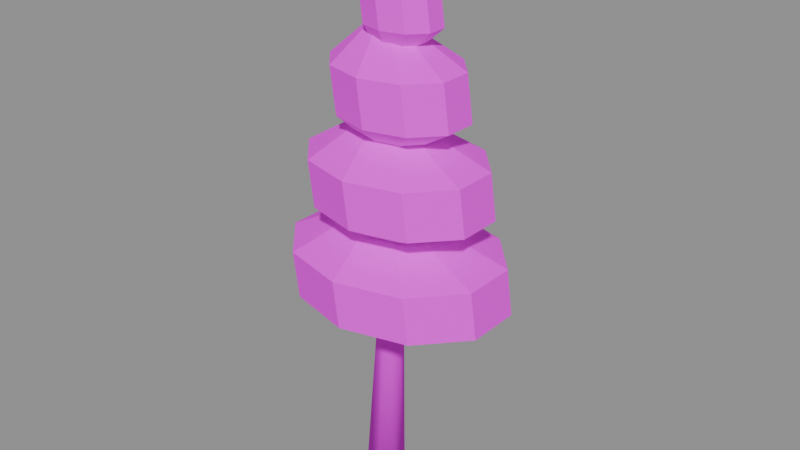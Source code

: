 # Source: coast_pine.blend  (saved by Blender 4.5.90; exported with 4.5.12 LTS)
import bpy
from mathutils import Matrix  # noqa: F401  (used for matrix-valued properties, if any)

bpy.ops.wm.read_factory_settings(use_empty=True)
scene = bpy.context.scene
scene.name = 'Scene'

# ---- images (referenced by path relative to the original .blend; pixels are not part of the script)
import os
ASSET_DIR = os.environ.get("B2B_ASSET_DIR", "")  # directory of the original .blend (textures are referenced by path, not embedded)
HERE = os.path.dirname(os.path.abspath(__file__))  # packed textures are extracted next to this script under _unpacked/

def load_image(name, relpath, width, height, colorspace="sRGB"):
    """Load a texture the original file referenced (path relative to the .blend, or extracted next to this script)."""
    p = next((c for c in (os.path.join(HERE, relpath), os.path.join(ASSET_DIR, relpath)) if relpath and os.path.exists(c)), "")
    if p:
        img = bpy.data.images.load(p, check_existing=True)
        img.name = name
    else:  # same state as the original file: an image datablock whose file is absent (Cycles renders it pink)
        img = bpy.data.images.new(name, width, height)
        img.source = "FILE"
        img.filepath = "//" + (relpath or name)
    img.colorspace_settings.name = colorspace
    return img
img_coast_palette_png = load_image('coast_palette.png', 'coast_palette.png', 1024, 1024, 'sRGB')

# ---- materials (node trees are filled in below, after node groups)
mat_mat_coast_palette_png = bpy.data.materials.new('MAT_coast_palette.png')

# ---- material node trees
mat_mat_coast_palette_png.use_nodes = True; mat_mat_coast_palette_png.node_tree.nodes.clear()
_N = mat_mat_coast_palette_png.node_tree.nodes; _L = mat_mat_coast_palette_png.node_tree.links
n0 = _N.new('ShaderNodeBsdfPrincipled'); n0.name = 'Principled BSDF'; n0.location = (-200, 100)
n0.inputs[2].default_value = 0.95
n0.inputs[13].default_value = 0.15
n1 = _N.new('ShaderNodeOutputMaterial'); n1.name = 'Material Output'; n1.location = (200, 100)
n2 = _N.new('ShaderNodeTexImage'); n2.name = 'Image Texture'; n2.location = (0, 0)
n2.image = img_coast_palette_png
_L.new(n0.outputs[0], n1.inputs[0])
_L.new(n2.outputs[0], n0.inputs[0])
n1.is_active_output = True

# ---- meshes
me_trunk = bpy.data.meshes.new('Trunk')
me_trunk.from_pydata([(0.1162, 0.05811, -0.004151), (0.1179, -0.05468, -0.002588), (0.03082, -0.1263, 0.0009236), (-0.07948, -0.1028, 0.00374), (-0.1299, -0.001904, 0.00374), (-0.08254, 0.1004, 0.0009236), (0.02701, 0.1271, -0.002588), (0.1077, 0.05869, 1.398), (0.1125, -0.008826, 1.399), (0.06266, -0.05463, 1.4), (-0.004209, -0.04424, 1.402), (-0.03779, 0.01453, 1.402), (-0.01279, 0.07742, 1.4), (0.05196, 0.09707, 1.399), (0.09163, 0.05442, 3.5), (0.09476, 0.03208, 3.5), (0.07925, 0.0157, 3.5), (0.05677, 0.01762, 3.5), (0.04425, 0.03639, 3.5), (0.05113, 0.05788, 3.5), (0.07221, 0.0659, 3.5), (0.05, 0.0328, 1.11), (0.0594, 0.03036, 1.11), (0.06522, 0.02396, 1.11), (0.06522, 0.01604, 1.11), (0.0594, 0.009645, 1.11), (0.05, 0.0072, 1.11), (0.0406, 0.009645, 1.11), (0.03478, 0.01604, 1.11), (0.03478, 0.02396, 1.11), (0.0406, 0.03036, 1.11), (0.1278, 0.6029, 1.403), (0.556, 0.4916, 1.403), (0.8207, 0.2001, 1.403), (0.8207, -0.1601, 1.403), (0.556, -0.4516, 1.403), (0.1278, -0.5629, 1.403), (-0.3005, -0.4516, 1.403), (-0.5652, -0.1601, 1.403), (-0.5652, 0.2001, 1.403), (-0.3005, 0.4916, 1.403), (0.08658, 0.6029, 1.697), (0.5148, 0.4916, 1.697), (0.7795, 0.2001, 1.697), (0.7795, -0.1601, 1.697), (0.5148, -0.4516, 1.697), (0.08658, -0.5629, 1.697), (-0.3417, -0.4516, 1.697), (-0.6064, -0.1601, 1.697), (-0.6064, 0.2001, 1.697), (-0.3417, 0.4916, 1.697), (-0.01054, 0.0328, 1.99), (-0.00114, 0.03036, 1.99), (0.004673, 0.02396, 1.99), (0.004673, 0.01604, 1.99), (-0.00114, 0.009645, 1.99), (-0.01054, 0.0072, 1.99), (-0.01995, 0.009645, 1.99), (-0.02576, 0.01604, 1.99), (-0.02576, 0.02396, 1.99), (-0.01995, 0.03036, 1.99), (0.05, 0.03056, 1.71), (0.05776, 0.02854, 1.71), (0.06255, 0.02326, 1.71), (0.06255, 0.01674, 1.71), (0.05776, 0.01146, 1.71), (0.05, 0.00944, 1.71), (0.04224, 0.01146, 1.71), (0.03745, 0.01674, 1.71), (0.03745, 0.02326, 1.71), (0.04224, 0.02854, 1.71), (0.1278, 0.5009, 2.003), (0.4811, 0.409, 2.003), (0.6994, 0.1686, 2.003), (0.6994, -0.1286, 2.003), (0.4811, -0.369, 2.003), (0.1278, -0.4609, 2.003), (-0.2256, -0.369, 2.003), (-0.4439, -0.1286, 2.003), (-0.4439, 0.1686, 2.003), (-0.2256, 0.409, 2.003), (0.08658, 0.5009, 2.297), (0.4399, 0.409, 2.297), (0.6583, 0.1686, 2.297), (0.6583, -0.1286, 2.297), (0.4399, -0.369, 2.297), (0.08658, -0.4609, 2.297), (-0.2667, -0.369, 2.297), (-0.4851, -0.1286, 2.297), (-0.4851, 0.1686, 2.297), (-0.2667, 0.409, 2.297), (-0.01054, 0.03056, 2.59), (-0.002785, 0.02854, 2.59), (0.00201, 0.02326, 2.59), (0.00201, 0.01674, 2.59), (-0.002785, 0.01146, 2.59), (-0.01054, 0.00944, 2.59), (-0.0183, 0.01146, 2.59), (-0.0231, 0.01674, 2.59), (-0.0231, 0.02326, 2.59), (-0.0183, 0.02854, 2.59), (0.05, 0.02768, 2.28), (0.05564, 0.02621, 2.28), (0.05913, 0.02237, 2.28), (0.05913, 0.01763, 2.28), (0.05564, 0.01379, 2.28), (0.05, 0.01232, 2.28), (0.04436, 0.01379, 2.28), (0.04087, 0.01763, 2.28), (0.04087, 0.02237, 2.28), (0.04436, 0.02621, 2.28), (0.1278, 0.3697, 2.573), (0.3847, 0.3029, 2.573), (0.5435, 0.1281, 2.573), (0.5435, -0.08807, 2.573), (0.3847, -0.2629, 2.573), (0.1278, -0.3297, 2.573), (-0.1292, -0.2629, 2.573), (-0.288, -0.08807, 2.573), (-0.288, 0.1281, 2.573), (-0.1292, 0.3029, 2.573), (0.08658, 0.3697, 2.867), (0.3435, 0.3029, 2.867), (0.5023, 0.1281, 2.867), (0.5023, -0.08807, 2.867), (0.3435, -0.2629, 2.867), (0.08658, -0.3297, 2.867), (-0.1704, -0.2629, 2.867), (-0.3292, -0.08807, 2.867), (-0.3292, 0.1281, 2.867), (-0.1704, 0.3029, 2.867), (-0.01054, 0.02768, 3.16), (-0.004901, 0.02621, 3.16), (-0.001414, 0.02237, 3.16), (-0.001414, 0.01763, 3.16), (-0.004901, 0.01379, 3.16), (-0.01054, 0.01232, 3.16), (-0.01619, 0.01379, 3.16), (-0.01967, 0.01763, 3.16), (-0.01967, 0.02237, 3.16), (-0.01619, 0.02621, 3.16), (0.05, 0.02448, 2.81), (0.05329, 0.02362, 2.81), (0.05533, 0.02138, 2.81), (0.05533, 0.01862, 2.81), (0.05329, 0.01638, 2.81), (0.05, 0.01552, 2.81), (0.04671, 0.01638, 2.81), (0.04467, 0.01862, 2.81), (0.04467, 0.02138, 2.81), (0.04671, 0.02362, 2.81), (0.1278, 0.224, 3.103), (0.2776, 0.185, 3.103), (0.3703, 0.08304, 3.103), (0.3703, -0.04304, 3.103), (0.2776, -0.145, 3.103), (0.1278, -0.184, 3.103), (-0.02213, -0.145, 3.103), (-0.1148, -0.04304, 3.103), (-0.1148, 0.08304, 3.103), (-0.02213, 0.185, 3.103), (0.08658, 0.224, 3.397), (0.2365, 0.185, 3.397), (0.3291, 0.08304, 3.397), (0.3291, -0.04304, 3.397), (0.2365, -0.145, 3.397), (0.08658, -0.184, 3.397), (-0.06331, -0.145, 3.397), (-0.1559, -0.04304, 3.397), (-0.1559, 0.08304, 3.397), (-0.06331, 0.185, 3.397), (-0.01054, 0.02448, 3.69), (-0.007253, 0.02362, 3.69), (-0.005218, 0.02138, 3.69), (-0.005218, 0.01862, 3.69), (-0.007253, 0.01638, 3.69), (-0.01054, 0.01552, 3.69), (-0.01384, 0.01638, 3.69), (-0.01587, 0.01862, 3.69), (-0.01587, 0.02138, 3.69), (-0.01384, 0.02362, 3.69)], [], [(0, 7, 8, 1), (1, 8, 9, 2), (2, 9, 10, 3), (3, 10, 11, 4), (4, 11, 12, 5), (5, 12, 13, 6), (6, 13, 7, 0), (7, 14, 15, 8), (8, 15, 16, 9), (9, 16, 17, 10), (10, 17, 18, 11), (11, 18, 19, 12), (12, 19, 20, 13), (13, 20, 14, 7), (6, 0, 1, 2, 3, 4, 5), (14, 20, 19, 18, 17, 16, 15), (21, 31, 32, 22), (22, 32, 33, 23), (23, 33, 34, 24), (24, 34, 35, 25), (25, 35, 36, 26), (26, 36, 37, 27), (27, 37, 38, 28), (28, 38, 39, 29), (29, 39, 40, 30), (30, 40, 31, 21), (31, 41, 42, 32), (32, 42, 43, 33), (33, 43, 44, 34), (34, 44, 45, 35), (35, 45, 46, 36), (36, 46, 47, 37), (37, 47, 48, 38), (38, 48, 49, 39), (39, 49, 50, 40), (40, 50, 41, 31), (41, 51, 52, 42), (42, 52, 53, 43), (43, 53, 54, 44), (44, 54, 55, 45), (45, 55, 56, 46), (46, 56, 57, 47), (47, 57, 58, 48), (48, 58, 59, 49), (49, 59, 60, 50), (50, 60, 51, 41), (30, 21, 22, 23, 24, 25, 26, 27, 28, 29), (51, 60, 59, 58, 57, 56, 55, 54, 53, 52), (61, 71, 72, 62), (62, 72, 73, 63), (63, 73, 74, 64), (64, 74, 75, 65), (65, 75, 76, 66), (66, 76, 77, 67), (67, 77, 78, 68), (68, 78, 79, 69), (69, 79, 80, 70), (70, 80, 71, 61), (71, 81, 82, 72), (72, 82, 83, 73), (73, 83, 84, 74), (74, 84, 85, 75), (75, 85, 86, 76), (76, 86, 87, 77), (77, 87, 88, 78), (78, 88, 89, 79), (79, 89, 90, 80), (80, 90, 81, 71), (81, 91, 92, 82), (82, 92, 93, 83), (83, 93, 94, 84), (84, 94, 95, 85), (85, 95, 96, 86), (86, 96, 97, 87), (87, 97, 98, 88), (88, 98, 99, 89), (89, 99, 100, 90), (90, 100, 91, 81), (70, 61, 62, 63, 64, 65, 66, 67, 68, 69), (91, 100, 99, 98, 97, 96, 95, 94, 93, 92), (101, 111, 112, 102), (102, 112, 113, 103), (103, 113, 114, 104), (104, 114, 115, 105), (105, 115, 116, 106), (106, 116, 117, 107), (107, 117, 118, 108), (108, 118, 119, 109), (109, 119, 120, 110), (110, 120, 111, 101), (111, 121, 122, 112), (112, 122, 123, 113), (113, 123, 124, 114), (114, 124, 125, 115), (115, 125, 126, 116), (116, 126, 127, 117), (117, 127, 128, 118), (118, 128, 129, 119), (119, 129, 130, 120), (120, 130, 121, 111), (121, 131, 132, 122), (122, 132, 133, 123), (123, 133, 134, 124), (124, 134, 135, 125), (125, 135, 136, 126), (126, 136, 137, 127), (127, 137, 138, 128), (128, 138, 139, 129), (129, 139, 140, 130), (130, 140, 131, 121), (110, 101, 102, 103, 104, 105, 106, 107, 108, 109), (131, 140, 139, 138, 137, 136, 135, 134, 133, 132), (141, 151, 152, 142), (142, 152, 153, 143), (143, 153, 154, 144), (144, 154, 155, 145), (145, 155, 156, 146), (146, 156, 157, 147), (147, 157, 158, 148), (148, 158, 159, 149), (149, 159, 160, 150), (150, 160, 151, 141), (151, 161, 162, 152), (152, 162, 163, 153), (153, 163, 164, 154), (154, 164, 165, 155), (155, 165, 166, 156), (156, 166, 167, 157), (157, 167, 168, 158), (158, 168, 169, 159), (159, 169, 170, 160), (160, 170, 161, 151), (161, 171, 172, 162), (162, 172, 173, 163), (163, 173, 174, 164), (164, 174, 175, 165), (165, 175, 176, 166), (166, 176, 177, 167), (167, 177, 178, 168), (168, 178, 179, 169), (169, 179, 180, 170), (170, 180, 171, 161), (150, 141, 142, 143, 144, 145, 146, 147, 148, 149), (171, 180, 179, 178, 177, 176, 175, 174, 173, 172)])
me_trunk.polygons.foreach_set('use_smooth', [1, 1, 1, 1, 1, 1, 1, 1, 1, 1, 1, 1, 1, 1, 1, 1, 0, 0, 0, 0, 0, 0, 0, 0, 0, 0, 0, 0, 0, 0, 0, 0, 0, 0, 0, 0, 0, 0, 0, 0, 0, 0, 0, 0, 0, 0, 0, 0, 0, 0, 0, 0, 0, 0, 0, 0, 0, 0, 0, 0, 0, 0, 0, 0, 0, 0, 0, 0, 0, 0, 0, 0, 0, 0, 0, 0, 0, 0, 0, 0, 0, 0, 0, 0, 0, 0, 0, 0, 0, 0, 0, 0, 0, 0, 0, 0, 0, 0, 0, 0, 0, 0, 0, 0, 0, 0, 0, 0, 0, 0, 0, 0, 0, 0, 0, 0, 0, 0, 0, 0, 0, 0, 0, 0, 0, 0, 0, 0, 0, 0, 0, 0, 0, 0, 0, 0, 0, 0, 0, 0, 0, 0, 0, 0])
_uv = me_trunk.uv_layers.new(name='PaintUV')
_uv.uv.foreach_set('vector', [0.00875, 0.00875, 0.00875, 0.125, 0.04196, 0.125, 0.04196, 0.00875, 0.04196, 0.00875, 0.04196, 0.125, 0.07518, 0.125, 0.07518, 0.00875, 0.07518, 0.00875, 0.07518, 0.125, 0.1084, 0.125, 0.1084, 0.00875, 0.1084, 0.00875, 0.1084, 0.125, 0.1416, 0.125, 0.1416, 0.00875, 0.1416, 0.00875, 0.1416, 0.125, 0.1748, 0.125, 0.1748, 0.00875, 0.1748, 0.00875, 0.1748, 0.125, 0.208, 0.125, 0.208, 0.00875, 0.208, 0.00875, 0.208, 0.125, 0.00875, 0.125, 0.00875, 0.00875, 0.00875, 0.125, 0.00875, 0.2412, 0.04196, 0.2412, 0.04196, 0.125, 0.04196, 0.125, 0.04196, 0.2412, 0.07518, 0.2412, 0.07518, 0.125, 0.07518, 0.125, 0.07518, 0.2412, 0.1084, 0.2412, 0.1084, 0.125, 0.1084, 0.125, 0.1084, 0.2412, 0.1416, 0.2412, 0.1416, 0.125, 0.1416, 0.125, 0.1416, 0.2412, 0.1748, 0.2412, 0.1748, 0.125, 0.1748, 0.125, 0.1748, 0.2412, 0.208, 0.2412, 0.208, 0.125, 0.208, 0.125, 0.208, 0.2412, 0.00875, 0.2412, 0.00875, 0.125, 0.208, 0.00875, 0.00875, 0.00875, 0.04196, 0.00875, 0.07518, 0.00875, 0.1084, 0.00875, 0.1416, 0.00875, 0.1748, 0.00875, 0.00875, 0.2412, 0.208, 0.2412, 0.1748, 0.2412, 0.1416, 0.2412, 0.1084, 0.2412, 0.07518, 0.2412, 0.04196, 0.2412, 0.5088, 0.00875, 0.5088, 0.08625, 0.532, 0.08625, 0.532, 0.00875, 0.532, 0.00875, 0.532, 0.08625, 0.5552, 0.08625, 0.5552, 0.00875, 0.5552, 0.00875, 0.5552, 0.08625, 0.5785, 0.08625, 0.5785, 0.00875, 0.5785, 0.00875, 0.5785, 0.08625, 0.6018, 0.08625, 0.6018, 0.00875, 0.6018, 0.00875, 0.6018, 0.08625, 0.625, 0.08625, 0.625, 0.00875, 0.625, 0.00875, 0.625, 0.08625, 0.6482, 0.08625, 0.6482, 0.00875, 0.6482, 0.00875, 0.6482, 0.08625, 0.6715, 0.08625, 0.6715, 0.00875, 0.6715, 0.00875, 0.6715, 0.08625, 0.6948, 0.08625, 0.6948, 0.00875, 0.6948, 0.00875, 0.6948, 0.08625, 0.718, 0.08625, 0.718, 0.00875, 0.718, 0.00875, 0.718, 0.08625, 0.5088, 0.08625, 0.5088, 0.00875, 0.5088, 0.08625, 0.5088, 0.1637, 0.532, 0.1637, 0.532, 0.08625, 0.532, 0.08625, 0.532, 0.1637, 0.5552, 0.1637, 0.5552, 0.08625, 0.5552, 0.08625, 0.5552, 0.1637, 0.5785, 0.1637, 0.5785, 0.08625, 0.5785, 0.08625, 0.5785, 0.1637, 0.6018, 0.1637, 0.6018, 0.08625, 0.6018, 0.08625, 0.6018, 0.1637, 0.625, 0.1637, 0.625, 0.08625, 0.625, 0.08625, 0.625, 0.1637, 0.6482, 0.1637, 0.6482, 0.08625, 0.6482, 0.08625, 0.6482, 0.1637, 0.6715, 0.1637, 0.6715, 0.08625, 0.6715, 0.08625, 0.6715, 0.1637, 0.6948, 0.1637, 0.6948, 0.08625, 0.6948, 0.08625, 0.6948, 0.1637, 0.718, 0.1637, 0.718, 0.08625, 0.718, 0.08625, 0.718, 0.1637, 0.5088, 0.1637, 0.5088, 0.08625, 0.7588, 0.1637, 0.7588, 0.2412, 0.782, 0.2412, 0.782, 0.1637, 0.782, 0.1637, 0.782, 0.2412, 0.8052, 0.2412, 0.8052, 0.1637, 0.8052, 0.1637, 0.8052, 0.2412, 0.8285, 0.2412, 0.8285, 0.1637, 0.8285, 0.1637, 0.8285, 0.2412, 0.8518, 0.2412, 0.8518, 0.1637, 0.8518, 0.1637, 0.8518, 0.2412, 0.875, 0.2412, 0.875, 0.1637, 0.875, 0.1637, 0.875, 0.2412, 0.8982, 0.2412, 0.8982, 0.1637, 0.8982, 0.1637, 0.8982, 0.2412, 0.9215, 0.2412, 0.9215, 0.1637, 0.9215, 0.1637, 0.9215, 0.2412, 0.9448, 0.2412, 0.9448, 0.1637, 0.9448, 0.1637, 0.9448, 0.2412, 0.968, 0.2412, 0.968, 0.1637, 0.968, 0.1637, 0.968, 0.2412, 0.7588, 0.2412, 0.7588, 0.1637, 0.718, 0.00875, 0.5088, 0.00875, 0.532, 0.00875, 0.5552, 0.00875, 0.5785, 0.00875, 0.6018, 0.00875, 0.625, 0.00875, 0.6482, 0.00875, 0.6715, 0.00875, 0.6948, 0.00875, 0.7588, 0.2412, 0.968, 0.2412, 0.9448, 0.2412, 0.9215, 0.2412, 0.8982, 0.2412, 0.875, 0.2412, 0.8518, 0.2412, 0.8285, 0.2412, 0.8052, 0.2412, 0.782, 0.2412, 0.7588, 0.00875, 0.7588, 0.08625, 0.782, 0.08625, 0.782, 0.00875, 0.782, 0.00875, 0.782, 0.08625, 0.8052, 0.08625, 0.8052, 0.00875, 0.8052, 0.00875, 0.8052, 0.08625, 0.8285, 0.08625, 0.8285, 0.00875, 0.8285, 0.00875, 0.8285, 0.08625, 0.8518, 0.08625, 0.8518, 0.00875, 0.8518, 0.00875, 0.8518, 0.08625, 0.875, 0.08625, 0.875, 0.00875, 0.875, 0.00875, 0.875, 0.08625, 0.8982, 0.08625, 0.8982, 0.00875, 0.8982, 0.00875, 0.8982, 0.08625, 0.9215, 0.08625, 0.9215, 0.00875, 0.9215, 0.00875, 0.9215, 0.08625, 0.9448, 0.08625, 0.9448, 0.00875, 0.9448, 0.00875, 0.9448, 0.08625, 0.968, 0.08625, 0.968, 0.00875, 0.968, 0.00875, 0.968, 0.08625, 0.7588, 0.08625, 0.7588, 0.00875, 0.7588, 0.08625, 0.7588, 0.1637, 0.782, 0.1637, 0.782, 0.08625, 0.782, 0.08625, 0.782, 0.1637, 0.8052, 0.1637, 0.8052, 0.08625, 0.8052, 0.08625, 0.8052, 0.1637, 0.8285, 0.1637, 0.8285, 0.08625, 0.8285, 0.08625, 0.8285, 0.1637, 0.8518, 0.1637, 0.8518, 0.08625, 0.8518, 0.08625, 0.8518, 0.1637, 0.875, 0.1637, 0.875, 0.08625, 0.875, 0.08625, 0.875, 0.1637, 0.8982, 0.1637, 0.8982, 0.08625, 0.8982, 0.08625, 0.8982, 0.1637, 0.9215, 0.1637, 0.9215, 0.08625, 0.9215, 0.08625, 0.9215, 0.1637, 0.9448, 0.1637, 0.9448, 0.08625, 0.9448, 0.08625, 0.9448, 0.1637, 0.968, 0.1637, 0.968, 0.08625, 0.968, 0.08625, 0.968, 0.1637, 0.7588, 0.1637, 0.7588, 0.08625, 0.00875, 0.4137, 0.00875, 0.4913, 0.032, 0.4913, 0.032, 0.4137, 0.032, 0.4137, 0.032, 0.4913, 0.05525, 0.4913, 0.05525, 0.4137, 0.05525, 0.4137, 0.05525, 0.4913, 0.0785, 0.4913, 0.0785, 0.4137, 0.0785, 0.4137, 0.0785, 0.4913, 0.1018, 0.4913, 0.1018, 0.4137, 0.1018, 0.4137, 0.1018, 0.4913, 0.125, 0.4913, 0.125, 0.4137, 0.125, 0.4137, 0.125, 0.4913, 0.1482, 0.4913, 0.1482, 0.4137, 0.1482, 0.4137, 0.1482, 0.4913, 0.1715, 0.4913, 0.1715, 0.4137, 0.1715, 0.4137, 0.1715, 0.4913, 0.1947, 0.4913, 0.1947, 0.4137, 0.1947, 0.4137, 0.1947, 0.4913, 0.218, 0.4913, 0.218, 0.4137, 0.218, 0.4137, 0.218, 0.4913, 0.00875, 0.4913, 0.00875, 0.4137, 0.968, 0.00875, 0.7588, 0.00875, 0.782, 0.00875, 0.8052, 0.00875, 0.8285, 0.00875, 0.8518, 0.00875, 0.875, 0.00875, 0.8982, 0.00875, 0.9215, 0.00875, 0.9448, 0.00875, 0.00875, 0.4913, 0.218, 0.4913, 0.1947, 0.4913, 0.1715, 0.4913, 0.1482, 0.4913, 0.125, 0.4913, 0.1018, 0.4913, 0.0785, 0.4913, 0.05525, 0.4913, 0.032, 0.4913, 0.5088, 0.00875, 0.5088, 0.08625, 0.532, 0.08625, 0.532, 0.00875, 0.532, 0.00875, 0.532, 0.08625, 0.5552, 0.08625, 0.5552, 0.00875, 0.5552, 0.00875, 0.5552, 0.08625, 0.5785, 0.08625, 0.5785, 0.00875, 0.5785, 0.00875, 0.5785, 0.08625, 0.6018, 0.08625, 0.6018, 0.00875, 0.6018, 0.00875, 0.6018, 0.08625, 0.625, 0.08625, 0.625, 0.00875, 0.625, 0.00875, 0.625, 0.08625, 0.6482, 0.08625, 0.6482, 0.00875, 0.6482, 0.00875, 0.6482, 0.08625, 0.6715, 0.08625, 0.6715, 0.00875, 0.6715, 0.00875, 0.6715, 0.08625, 0.6948, 0.08625, 0.6948, 0.00875, 0.6948, 0.00875, 0.6948, 0.08625, 0.718, 0.08625, 0.718, 0.00875, 0.718, 0.00875, 0.718, 0.08625, 0.5088, 0.08625, 0.5088, 0.00875, 0.5088, 0.08625, 0.5088, 0.1637, 0.532, 0.1637, 0.532, 0.08625, 0.532, 0.08625, 0.532, 0.1637, 0.5552, 0.1637, 0.5552, 0.08625, 0.5552, 0.08625, 0.5552, 0.1637, 0.5785, 0.1637, 0.5785, 0.08625, 0.5785, 0.08625, 0.5785, 0.1637, 0.6018, 0.1637, 0.6018, 0.08625, 0.6018, 0.08625, 0.6018, 0.1637, 0.625, 0.1637, 0.625, 0.08625, 0.625, 0.08625, 0.625, 0.1637, 0.6482, 0.1637, 0.6482, 0.08625, 0.6482, 0.08625, 0.6482, 0.1637, 0.6715, 0.1637, 0.6715, 0.08625, 0.6715, 0.08625, 0.6715, 0.1637, 0.6948, 0.1637, 0.6948, 0.08625, 0.6948, 0.08625, 0.6948, 0.1637, 0.718, 0.1637, 0.718, 0.08625, 0.718, 0.08625, 0.718, 0.1637, 0.5088, 0.1637, 0.5088, 0.08625, 0.7588, 0.1637, 0.7588, 0.2412, 0.782, 0.2412, 0.782, 0.1637, 0.782, 0.1637, 0.782, 0.2412, 0.8052, 0.2412, 0.8052, 0.1637, 0.8052, 0.1637, 0.8052, 0.2412, 0.8285, 0.2412, 0.8285, 0.1637, 0.8285, 0.1637, 0.8285, 0.2412, 0.8518, 0.2412, 0.8518, 0.1637, 0.8518, 0.1637, 0.8518, 0.2412, 0.875, 0.2412, 0.875, 0.1637, 0.875, 0.1637, 0.875, 0.2412, 0.8982, 0.2412, 0.8982, 0.1637, 0.8982, 0.1637, 0.8982, 0.2412, 0.9215, 0.2412, 0.9215, 0.1637, 0.9215, 0.1637, 0.9215, 0.2412, 0.9448, 0.2412, 0.9448, 0.1637, 0.9448, 0.1637, 0.9448, 0.2412, 0.968, 0.2412, 0.968, 0.1637, 0.968, 0.1637, 0.968, 0.2412, 0.7588, 0.2412, 0.7588, 0.1637, 0.718, 0.00875, 0.5088, 0.00875, 0.532, 0.00875, 0.5552, 0.00875, 0.5785, 0.00875, 0.6018, 0.00875, 0.625, 0.00875, 0.6482, 0.00875, 0.6715, 0.00875, 0.6948, 0.00875, 0.7588, 0.2412, 0.968, 0.2412, 0.9448, 0.2412, 0.9215, 0.2412, 0.8982, 0.2412, 0.875, 0.2412, 0.8518, 0.2412, 0.8285, 0.2412, 0.8052, 0.2412, 0.782, 0.2412, 0.7588, 0.00875, 0.7588, 0.08625, 0.782, 0.08625, 0.782, 0.00875, 0.782, 0.00875, 0.782, 0.08625, 0.8052, 0.08625, 0.8052, 0.00875, 0.8052, 0.00875, 0.8052, 0.08625, 0.8285, 0.08625, 0.8285, 0.00875, 0.8285, 0.00875, 0.8285, 0.08625, 0.8518, 0.08625, 0.8518, 0.00875, 0.8518, 0.00875, 0.8518, 0.08625, 0.875, 0.08625, 0.875, 0.00875, 0.875, 0.00875, 0.875, 0.08625, 0.8982, 0.08625, 0.8982, 0.00875, 0.8982, 0.00875, 0.8982, 0.08625, 0.9215, 0.08625, 0.9215, 0.00875, 0.9215, 0.00875, 0.9215, 0.08625, 0.9448, 0.08625, 0.9448, 0.00875, 0.9448, 0.00875, 0.9448, 0.08625, 0.968, 0.08625, 0.968, 0.00875, 0.968, 0.00875, 0.968, 0.08625, 0.7588, 0.08625, 0.7588, 0.00875, 0.7588, 0.08625, 0.7588, 0.1637, 0.782, 0.1637, 0.782, 0.08625, 0.782, 0.08625, 0.782, 0.1637, 0.8052, 0.1637, 0.8052, 0.08625, 0.8052, 0.08625, 0.8052, 0.1637, 0.8285, 0.1637, 0.8285, 0.08625, 0.8285, 0.08625, 0.8285, 0.1637, 0.8518, 0.1637, 0.8518, 0.08625, 0.8518, 0.08625, 0.8518, 0.1637, 0.875, 0.1637, 0.875, 0.08625, 0.875, 0.08625, 0.875, 0.1637, 0.8982, 0.1637, 0.8982, 0.08625, 0.8982, 0.08625, 0.8982, 0.1637, 0.9215, 0.1637, 0.9215, 0.08625, 0.9215, 0.08625, 0.9215, 0.1637, 0.9448, 0.1637, 0.9448, 0.08625, 0.9448, 0.08625, 0.9448, 0.1637, 0.968, 0.1637, 0.968, 0.08625, 0.968, 0.08625, 0.968, 0.1637, 0.7588, 0.1637, 0.7588, 0.08625, 0.00875, 0.4137, 0.00875, 0.4913, 0.032, 0.4913, 0.032, 0.4137, 0.032, 0.4137, 0.032, 0.4913, 0.05525, 0.4913, 0.05525, 0.4137, 0.05525, 0.4137, 0.05525, 0.4913, 0.0785, 0.4913, 0.0785, 0.4137, 0.0785, 0.4137, 0.0785, 0.4913, 0.1018, 0.4913, 0.1018, 0.4137, 0.1018, 0.4137, 0.1018, 0.4913, 0.125, 0.4913, 0.125, 0.4137, 0.125, 0.4137, 0.125, 0.4913, 0.1482, 0.4913, 0.1482, 0.4137, 0.1482, 0.4137, 0.1482, 0.4913, 0.1715, 0.4913, 0.1715, 0.4137, 0.1715, 0.4137, 0.1715, 0.4913, 0.1947, 0.4913, 0.1947, 0.4137, 0.1947, 0.4137, 0.1947, 0.4913, 0.218, 0.4913, 0.218, 0.4137, 0.218, 0.4137, 0.218, 0.4913, 0.00875, 0.4913, 0.00875, 0.4137, 0.968, 0.00875, 0.7588, 0.00875, 0.782, 0.00875, 0.8052, 0.00875, 0.8285, 0.00875, 0.8518, 0.00875, 0.875, 0.00875, 0.8982, 0.00875, 0.9215, 0.00875, 0.9448, 0.00875, 0.00875, 0.4913, 0.218, 0.4913, 0.1947, 0.4913, 0.1715, 0.4913, 0.1482, 0.4913, 0.125, 0.4913, 0.1018, 0.4913, 0.0785, 0.4913, 0.05525, 0.4913, 0.032, 0.4913])
me_trunk.materials.append(mat_mat_coast_palette_png)
me_trunk.update()

# ---- objects
ob_coast_pine = bpy.data.objects.new('coast_pine', me_trunk)

# ---- transforms, parenting, visibility, modifiers, constraints
ob_coast_pine.location = (0.0, 0.0, 0.0)

# ---- collection membership
scene.collection.objects.link(ob_coast_pine)

# ---- scene / render settings (as saved in the file)
scene.frame_start = 1; scene.frame_end = 250; scene.frame_set(1)
scene.render.engine = 'BLENDER_EEVEE_NEXT'
bpy.context.view_layer.update()

# ---- added for rendering (the .blend has no active camera and no usable light): camera, sun + grey world if the file has none
cam_auto = bpy.data.cameras.new('AutoCamera')
cam_auto.lens = 50.0
cam_auto.sensor_width = 36.0
cam_auto.clip_end = 1000.0
ob_auto_camera = bpy.data.objects.new('AutoCamera', cam_auto)
scene.collection.objects.link(ob_auto_camera)
ob_auto_camera.location = (3.92669, -4.56343, 4.89855)
ob_auto_camera.rotation_euler = (1.09748, -7.21219e-08, 0.694738)
scene.camera = ob_auto_camera
light_auto_sun = bpy.data.lights.new('AutoSun', 'SUN')
light_auto_sun.energy = 3.0
light_auto_sun.angle = 0.0523599
ob_auto_sun = bpy.data.objects.new('AutoSun', light_auto_sun)
scene.collection.objects.link(ob_auto_sun)
ob_auto_sun.rotation_euler = (0.872665, 0.174533, 0.523599)
if scene.world is None:
    world_auto = bpy.data.worlds.new('AutoWorld')
    world_auto.color = (0.3, 0.3, 0.3)
    scene.world = world_auto
bpy.context.view_layer.update()
